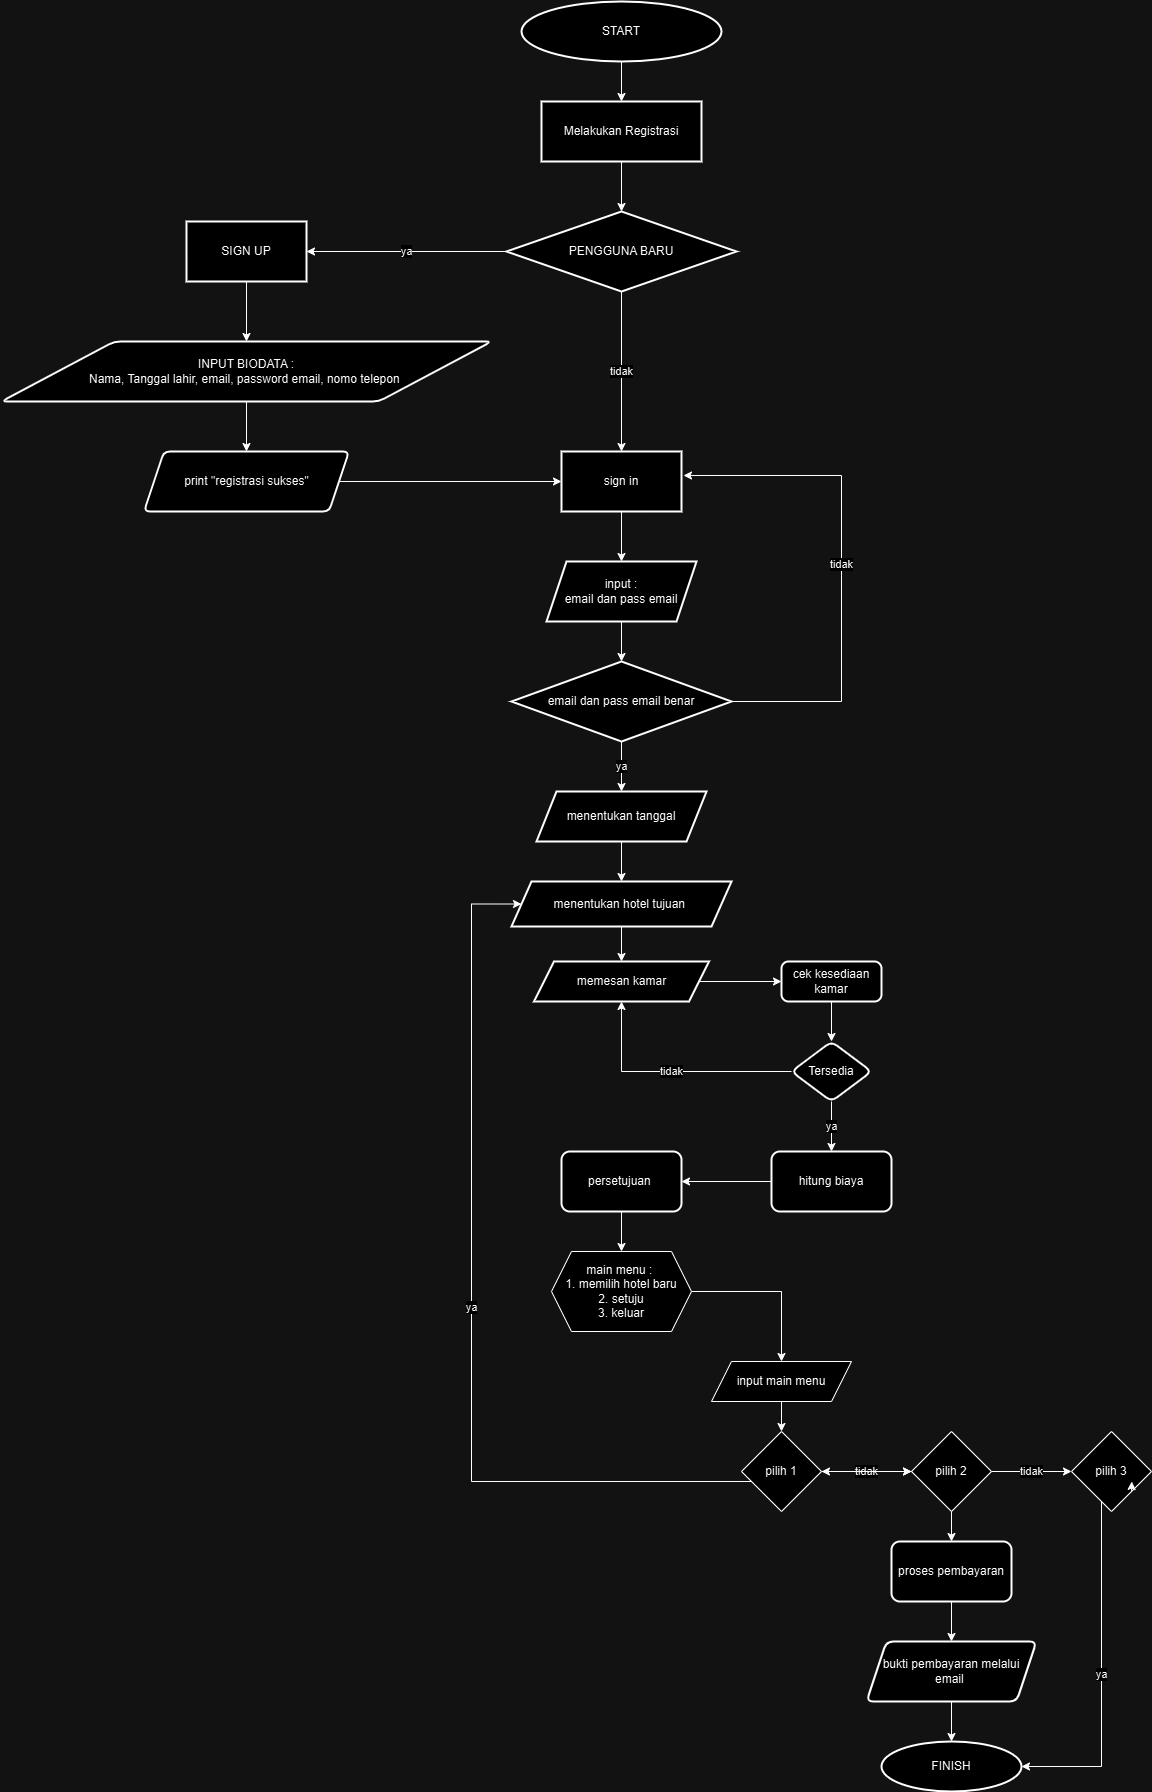

The diagram above was exported from draw.io. Its source (the exported page's mxGraphModel, read from the mxfile embedded in the PNG):
<mxGraphModel dx="2284" dy="772" grid="1" gridSize="10" guides="1" tooltips="1" connect="1" arrows="1" fold="1" page="1" pageScale="1" pageWidth="850" pageHeight="1100" math="0" shadow="0">
  <root>
    <mxCell id="0" />
    <mxCell id="1" parent="0" />
    <mxCell id="0XBhOKkoEBxMwg9nU0cD-5" value="" style="edgeStyle=orthogonalEdgeStyle;rounded=0;orthogonalLoop=1;jettySize=auto;html=1;" parent="1" source="0XBhOKkoEBxMwg9nU0cD-3" target="0XBhOKkoEBxMwg9nU0cD-4" edge="1">
      <mxGeometry relative="1" as="geometry" />
    </mxCell>
    <mxCell id="0XBhOKkoEBxMwg9nU0cD-3" value="START" style="strokeWidth=2;html=1;shape=mxgraph.flowchart.start_1;whiteSpace=wrap;" parent="1" vertex="1">
      <mxGeometry x="330" y="20" width="200" height="60" as="geometry" />
    </mxCell>
    <mxCell id="0XBhOKkoEBxMwg9nU0cD-7" value="" style="edgeStyle=orthogonalEdgeStyle;rounded=0;orthogonalLoop=1;jettySize=auto;html=1;" parent="1" source="0XBhOKkoEBxMwg9nU0cD-4" target="0XBhOKkoEBxMwg9nU0cD-6" edge="1">
      <mxGeometry relative="1" as="geometry" />
    </mxCell>
    <mxCell id="0XBhOKkoEBxMwg9nU0cD-4" value="Melakukan Registrasi" style="whiteSpace=wrap;html=1;strokeWidth=2;" parent="1" vertex="1">
      <mxGeometry x="350" y="120" width="160" height="60" as="geometry" />
    </mxCell>
    <mxCell id="0XBhOKkoEBxMwg9nU0cD-9" value="ya" style="edgeStyle=orthogonalEdgeStyle;rounded=0;orthogonalLoop=1;jettySize=auto;html=1;" parent="1" source="0XBhOKkoEBxMwg9nU0cD-6" target="0XBhOKkoEBxMwg9nU0cD-8" edge="1">
      <mxGeometry relative="1" as="geometry" />
    </mxCell>
    <mxCell id="0XBhOKkoEBxMwg9nU0cD-17" value="tidak" style="edgeStyle=orthogonalEdgeStyle;rounded=0;orthogonalLoop=1;jettySize=auto;html=1;" parent="1" source="0XBhOKkoEBxMwg9nU0cD-6" target="0XBhOKkoEBxMwg9nU0cD-16" edge="1">
      <mxGeometry relative="1" as="geometry" />
    </mxCell>
    <mxCell id="0XBhOKkoEBxMwg9nU0cD-6" value="PENGGUNA BARU" style="rhombus;whiteSpace=wrap;html=1;strokeWidth=2;" parent="1" vertex="1">
      <mxGeometry x="315" y="230" width="230" height="80" as="geometry" />
    </mxCell>
    <mxCell id="0XBhOKkoEBxMwg9nU0cD-11" value="" style="edgeStyle=orthogonalEdgeStyle;rounded=0;orthogonalLoop=1;jettySize=auto;html=1;" parent="1" source="0XBhOKkoEBxMwg9nU0cD-8" target="0XBhOKkoEBxMwg9nU0cD-10" edge="1">
      <mxGeometry relative="1" as="geometry" />
    </mxCell>
    <mxCell id="0XBhOKkoEBxMwg9nU0cD-8" value="SIGN UP" style="whiteSpace=wrap;html=1;strokeWidth=2;" parent="1" vertex="1">
      <mxGeometry x="-5" y="240" width="120" height="60" as="geometry" />
    </mxCell>
    <mxCell id="0XBhOKkoEBxMwg9nU0cD-15" value="" style="edgeStyle=orthogonalEdgeStyle;rounded=0;orthogonalLoop=1;jettySize=auto;html=1;" parent="1" source="0XBhOKkoEBxMwg9nU0cD-10" target="0XBhOKkoEBxMwg9nU0cD-14" edge="1">
      <mxGeometry relative="1" as="geometry" />
    </mxCell>
    <mxCell id="0XBhOKkoEBxMwg9nU0cD-10" value="INPUT BIODATA :&lt;br&gt;&lt;div&gt;Nama, Tanggal lahir, email, password email, nomo telepon&amp;nbsp;&lt;/div&gt;" style="shape=parallelogram;html=1;strokeWidth=2;perimeter=parallelogramPerimeter;whiteSpace=wrap;rounded=1;arcSize=12;size=0.23;" parent="1" vertex="1">
      <mxGeometry x="-190" y="360" width="490" height="60" as="geometry" />
    </mxCell>
    <mxCell id="0XBhOKkoEBxMwg9nU0cD-18" style="edgeStyle=orthogonalEdgeStyle;rounded=0;orthogonalLoop=1;jettySize=auto;html=1;entryX=0;entryY=0.5;entryDx=0;entryDy=0;" parent="1" source="0XBhOKkoEBxMwg9nU0cD-14" target="0XBhOKkoEBxMwg9nU0cD-16" edge="1">
      <mxGeometry relative="1" as="geometry" />
    </mxCell>
    <mxCell id="0XBhOKkoEBxMwg9nU0cD-14" value="print &quot;registrasi sukses&quot;" style="shape=parallelogram;perimeter=parallelogramPerimeter;whiteSpace=wrap;html=1;fixedSize=1;strokeWidth=2;rounded=1;arcSize=12;" parent="1" vertex="1">
      <mxGeometry x="-47.5" y="470" width="205" height="60" as="geometry" />
    </mxCell>
    <mxCell id="0XBhOKkoEBxMwg9nU0cD-20" value="" style="edgeStyle=orthogonalEdgeStyle;rounded=0;orthogonalLoop=1;jettySize=auto;html=1;" parent="1" source="0XBhOKkoEBxMwg9nU0cD-16" target="0XBhOKkoEBxMwg9nU0cD-19" edge="1">
      <mxGeometry relative="1" as="geometry" />
    </mxCell>
    <mxCell id="0XBhOKkoEBxMwg9nU0cD-16" value="sign in" style="whiteSpace=wrap;html=1;strokeWidth=2;" parent="1" vertex="1">
      <mxGeometry x="370" y="470" width="120" height="60" as="geometry" />
    </mxCell>
    <mxCell id="0XBhOKkoEBxMwg9nU0cD-22" value="" style="edgeStyle=orthogonalEdgeStyle;rounded=0;orthogonalLoop=1;jettySize=auto;html=1;" parent="1" source="0XBhOKkoEBxMwg9nU0cD-19" target="0XBhOKkoEBxMwg9nU0cD-21" edge="1">
      <mxGeometry relative="1" as="geometry" />
    </mxCell>
    <mxCell id="0XBhOKkoEBxMwg9nU0cD-19" value="input :&lt;br&gt;email dan pass email" style="shape=parallelogram;perimeter=parallelogramPerimeter;whiteSpace=wrap;html=1;fixedSize=1;strokeWidth=2;" parent="1" vertex="1">
      <mxGeometry x="355" y="580" width="150" height="60" as="geometry" />
    </mxCell>
    <mxCell id="0XBhOKkoEBxMwg9nU0cD-24" value="ya" style="edgeStyle=orthogonalEdgeStyle;rounded=0;orthogonalLoop=1;jettySize=auto;html=1;" parent="1" source="0XBhOKkoEBxMwg9nU0cD-21" target="0XBhOKkoEBxMwg9nU0cD-23" edge="1">
      <mxGeometry relative="1" as="geometry" />
    </mxCell>
    <mxCell id="0XBhOKkoEBxMwg9nU0cD-21" value="email dan pass email benar" style="rhombus;whiteSpace=wrap;html=1;strokeWidth=2;" parent="1" vertex="1">
      <mxGeometry x="320" y="680" width="220" height="80" as="geometry" />
    </mxCell>
    <mxCell id="0XBhOKkoEBxMwg9nU0cD-27" value="" style="edgeStyle=orthogonalEdgeStyle;rounded=0;orthogonalLoop=1;jettySize=auto;html=1;" parent="1" source="0XBhOKkoEBxMwg9nU0cD-23" target="0XBhOKkoEBxMwg9nU0cD-26" edge="1">
      <mxGeometry relative="1" as="geometry" />
    </mxCell>
    <mxCell id="0XBhOKkoEBxMwg9nU0cD-23" value="menentukan tanggal" style="shape=parallelogram;perimeter=parallelogramPerimeter;whiteSpace=wrap;html=1;fixedSize=1;strokeWidth=2;" parent="1" vertex="1">
      <mxGeometry x="345" y="810" width="170" height="50" as="geometry" />
    </mxCell>
    <mxCell id="0XBhOKkoEBxMwg9nU0cD-25" value="tidak" style="edgeStyle=orthogonalEdgeStyle;rounded=0;orthogonalLoop=1;jettySize=auto;html=1;" parent="1" source="0XBhOKkoEBxMwg9nU0cD-21" edge="1">
      <mxGeometry relative="1" as="geometry">
        <mxPoint x="492" y="494" as="targetPoint" />
        <Array as="points">
          <mxPoint x="650" y="720" />
          <mxPoint x="650" y="494" />
        </Array>
      </mxGeometry>
    </mxCell>
    <mxCell id="0XBhOKkoEBxMwg9nU0cD-29" value="" style="edgeStyle=orthogonalEdgeStyle;rounded=0;orthogonalLoop=1;jettySize=auto;html=1;" parent="1" source="0XBhOKkoEBxMwg9nU0cD-26" target="0XBhOKkoEBxMwg9nU0cD-28" edge="1">
      <mxGeometry relative="1" as="geometry" />
    </mxCell>
    <mxCell id="0XBhOKkoEBxMwg9nU0cD-26" value="menentukan hotel tujuan&amp;nbsp;" style="shape=parallelogram;perimeter=parallelogramPerimeter;whiteSpace=wrap;html=1;fixedSize=1;strokeWidth=2;" parent="1" vertex="1">
      <mxGeometry x="320" y="900" width="220" height="45" as="geometry" />
    </mxCell>
    <mxCell id="sqASYKX8PagT-bv-Q4SQ-2" style="edgeStyle=orthogonalEdgeStyle;rounded=0;orthogonalLoop=1;jettySize=auto;html=1;entryX=0;entryY=0.5;entryDx=0;entryDy=0;" parent="1" source="0XBhOKkoEBxMwg9nU0cD-28" target="sqASYKX8PagT-bv-Q4SQ-1" edge="1">
      <mxGeometry relative="1" as="geometry" />
    </mxCell>
    <mxCell id="0XBhOKkoEBxMwg9nU0cD-28" value="memesan kamar" style="shape=parallelogram;perimeter=parallelogramPerimeter;whiteSpace=wrap;html=1;fixedSize=1;strokeWidth=2;" parent="1" vertex="1">
      <mxGeometry x="342.5" y="980" width="175" height="40" as="geometry" />
    </mxCell>
    <mxCell id="sqASYKX8PagT-bv-Q4SQ-4" value="" style="edgeStyle=orthogonalEdgeStyle;rounded=0;orthogonalLoop=1;jettySize=auto;html=1;" parent="1" source="sqASYKX8PagT-bv-Q4SQ-1" target="sqASYKX8PagT-bv-Q4SQ-3" edge="1">
      <mxGeometry relative="1" as="geometry" />
    </mxCell>
    <mxCell id="sqASYKX8PagT-bv-Q4SQ-1" value="cek kesediaan kamar" style="rounded=1;whiteSpace=wrap;html=1;absoluteArcSize=1;arcSize=14;strokeWidth=2;" parent="1" vertex="1">
      <mxGeometry x="590" y="980" width="100" height="40" as="geometry" />
    </mxCell>
    <mxCell id="sqASYKX8PagT-bv-Q4SQ-6" value="ya" style="edgeStyle=orthogonalEdgeStyle;rounded=0;orthogonalLoop=1;jettySize=auto;html=1;" parent="1" source="sqASYKX8PagT-bv-Q4SQ-3" target="sqASYKX8PagT-bv-Q4SQ-5" edge="1">
      <mxGeometry relative="1" as="geometry" />
    </mxCell>
    <mxCell id="GU_X4AUS1Dnj0P8QR5CS-1" value="tidak" style="edgeStyle=orthogonalEdgeStyle;rounded=0;orthogonalLoop=1;jettySize=auto;html=1;entryX=0.5;entryY=1;entryDx=0;entryDy=0;" parent="1" source="sqASYKX8PagT-bv-Q4SQ-3" target="0XBhOKkoEBxMwg9nU0cD-28" edge="1">
      <mxGeometry relative="1" as="geometry" />
    </mxCell>
    <mxCell id="sqASYKX8PagT-bv-Q4SQ-3" value="Tersedia" style="rhombus;whiteSpace=wrap;html=1;rounded=1;arcSize=14;strokeWidth=2;" parent="1" vertex="1">
      <mxGeometry x="600" y="1060" width="80" height="60" as="geometry" />
    </mxCell>
    <mxCell id="sqASYKX8PagT-bv-Q4SQ-8" value="" style="edgeStyle=orthogonalEdgeStyle;rounded=0;orthogonalLoop=1;jettySize=auto;html=1;" parent="1" source="sqASYKX8PagT-bv-Q4SQ-5" target="sqASYKX8PagT-bv-Q4SQ-7" edge="1">
      <mxGeometry relative="1" as="geometry" />
    </mxCell>
    <mxCell id="sqASYKX8PagT-bv-Q4SQ-5" value="hitung biaya" style="whiteSpace=wrap;html=1;rounded=1;arcSize=14;strokeWidth=2;" parent="1" vertex="1">
      <mxGeometry x="580" y="1170" width="120" height="60" as="geometry" />
    </mxCell>
    <mxCell id="GU_X4AUS1Dnj0P8QR5CS-16" style="edgeStyle=orthogonalEdgeStyle;rounded=0;orthogonalLoop=1;jettySize=auto;html=1;entryX=0.5;entryY=0;entryDx=0;entryDy=0;" parent="1" source="sqASYKX8PagT-bv-Q4SQ-7" target="GU_X4AUS1Dnj0P8QR5CS-15" edge="1">
      <mxGeometry relative="1" as="geometry" />
    </mxCell>
    <mxCell id="sqASYKX8PagT-bv-Q4SQ-7" value="persetujuan&amp;nbsp;" style="whiteSpace=wrap;html=1;rounded=1;arcSize=14;strokeWidth=2;" parent="1" vertex="1">
      <mxGeometry x="370" y="1170" width="120" height="60" as="geometry" />
    </mxCell>
    <mxCell id="sqASYKX8PagT-bv-Q4SQ-16" value="" style="edgeStyle=orthogonalEdgeStyle;rounded=0;orthogonalLoop=1;jettySize=auto;html=1;" parent="1" source="sqASYKX8PagT-bv-Q4SQ-11" target="sqASYKX8PagT-bv-Q4SQ-15" edge="1">
      <mxGeometry relative="1" as="geometry" />
    </mxCell>
    <mxCell id="sqASYKX8PagT-bv-Q4SQ-11" value="proses pembayaran" style="whiteSpace=wrap;html=1;rounded=1;arcSize=14;strokeWidth=2;" parent="1" vertex="1">
      <mxGeometry x="700" y="1560" width="120" height="60" as="geometry" />
    </mxCell>
    <mxCell id="sqASYKX8PagT-bv-Q4SQ-18" value="" style="edgeStyle=orthogonalEdgeStyle;rounded=0;orthogonalLoop=1;jettySize=auto;html=1;" parent="1" source="sqASYKX8PagT-bv-Q4SQ-15" target="sqASYKX8PagT-bv-Q4SQ-17" edge="1">
      <mxGeometry relative="1" as="geometry" />
    </mxCell>
    <mxCell id="sqASYKX8PagT-bv-Q4SQ-15" value="bukti pembayaran melalui email&amp;nbsp;" style="shape=parallelogram;perimeter=parallelogramPerimeter;whiteSpace=wrap;html=1;fixedSize=1;rounded=1;arcSize=14;strokeWidth=2;" parent="1" vertex="1">
      <mxGeometry x="675" y="1660" width="170" height="60" as="geometry" />
    </mxCell>
    <mxCell id="sqASYKX8PagT-bv-Q4SQ-17" value="FINISH" style="ellipse;whiteSpace=wrap;html=1;rounded=1;arcSize=14;strokeWidth=2;" parent="1" vertex="1">
      <mxGeometry x="690" y="1760" width="140" height="50" as="geometry" />
    </mxCell>
    <mxCell id="GU_X4AUS1Dnj0P8QR5CS-19" value="" style="edgeStyle=orthogonalEdgeStyle;rounded=0;orthogonalLoop=1;jettySize=auto;html=1;" parent="1" source="GU_X4AUS1Dnj0P8QR5CS-15" target="GU_X4AUS1Dnj0P8QR5CS-18" edge="1">
      <mxGeometry relative="1" as="geometry" />
    </mxCell>
    <mxCell id="GU_X4AUS1Dnj0P8QR5CS-15" value="main menu :&amp;nbsp;&lt;div&gt;1. memilih hotel baru&lt;/div&gt;&lt;div&gt;&lt;span style=&quot;background-color: initial;&quot;&gt;2. setuju&lt;/span&gt;&lt;/div&gt;&lt;div&gt;&lt;span style=&quot;background-color: initial;&quot;&gt;3. keluar&lt;/span&gt;&lt;/div&gt;" style="shape=hexagon;perimeter=hexagonPerimeter2;whiteSpace=wrap;html=1;fixedSize=1;" parent="1" vertex="1">
      <mxGeometry x="360" y="1270" width="140" height="80" as="geometry" />
    </mxCell>
    <mxCell id="GU_X4AUS1Dnj0P8QR5CS-21" value="" style="edgeStyle=orthogonalEdgeStyle;rounded=0;orthogonalLoop=1;jettySize=auto;html=1;" parent="1" source="GU_X4AUS1Dnj0P8QR5CS-18" target="GU_X4AUS1Dnj0P8QR5CS-20" edge="1">
      <mxGeometry relative="1" as="geometry" />
    </mxCell>
    <mxCell id="GU_X4AUS1Dnj0P8QR5CS-18" value="input main menu" style="shape=parallelogram;perimeter=parallelogramPerimeter;whiteSpace=wrap;html=1;fixedSize=1;" parent="1" vertex="1">
      <mxGeometry x="520" y="1380" width="140" height="40" as="geometry" />
    </mxCell>
    <mxCell id="GU_X4AUS1Dnj0P8QR5CS-23" value="" style="edgeStyle=orthogonalEdgeStyle;rounded=0;orthogonalLoop=1;jettySize=auto;html=1;" parent="1" source="GU_X4AUS1Dnj0P8QR5CS-20" target="GU_X4AUS1Dnj0P8QR5CS-22" edge="1">
      <mxGeometry relative="1" as="geometry" />
    </mxCell>
    <mxCell id="GU_X4AUS1Dnj0P8QR5CS-26" value="ya" style="edgeStyle=orthogonalEdgeStyle;rounded=0;orthogonalLoop=1;jettySize=auto;html=1;entryX=0;entryY=0.5;entryDx=0;entryDy=0;" parent="1" source="GU_X4AUS1Dnj0P8QR5CS-20" target="0XBhOKkoEBxMwg9nU0cD-26" edge="1">
      <mxGeometry relative="1" as="geometry">
        <Array as="points">
          <mxPoint x="280" y="1500" />
          <mxPoint x="280" y="923" />
        </Array>
      </mxGeometry>
    </mxCell>
    <mxCell id="GU_X4AUS1Dnj0P8QR5CS-27" value="tidak" style="edgeStyle=orthogonalEdgeStyle;rounded=0;orthogonalLoop=1;jettySize=auto;html=1;" parent="1" source="GU_X4AUS1Dnj0P8QR5CS-20" target="GU_X4AUS1Dnj0P8QR5CS-22" edge="1">
      <mxGeometry relative="1" as="geometry" />
    </mxCell>
    <mxCell id="GU_X4AUS1Dnj0P8QR5CS-25" value="tidak" style="edgeStyle=orthogonalEdgeStyle;rounded=0;orthogonalLoop=1;jettySize=auto;html=1;" parent="1" source="GU_X4AUS1Dnj0P8QR5CS-22" target="GU_X4AUS1Dnj0P8QR5CS-24" edge="1">
      <mxGeometry relative="1" as="geometry" />
    </mxCell>
    <mxCell id="GU_X4AUS1Dnj0P8QR5CS-28" value="ya" style="edgeStyle=orthogonalEdgeStyle;rounded=0;orthogonalLoop=1;jettySize=auto;html=1;" parent="1" source="GU_X4AUS1Dnj0P8QR5CS-20" target="sqASYKX8PagT-bv-Q4SQ-11" edge="1">
      <mxGeometry relative="1" as="geometry" />
    </mxCell>
    <mxCell id="GU_X4AUS1Dnj0P8QR5CS-22" value="pilih 2" style="rhombus;whiteSpace=wrap;html=1;" parent="1" vertex="1">
      <mxGeometry x="720" y="1450" width="80" height="80" as="geometry" />
    </mxCell>
    <mxCell id="GU_X4AUS1Dnj0P8QR5CS-30" value="ya" style="edgeStyle=orthogonalEdgeStyle;rounded=0;orthogonalLoop=1;jettySize=auto;html=1;entryX=1;entryY=0.5;entryDx=0;entryDy=0;" parent="1" source="GU_X4AUS1Dnj0P8QR5CS-24" target="sqASYKX8PagT-bv-Q4SQ-17" edge="1">
      <mxGeometry relative="1" as="geometry">
        <Array as="points">
          <mxPoint x="910" y="1785" />
        </Array>
      </mxGeometry>
    </mxCell>
    <mxCell id="GU_X4AUS1Dnj0P8QR5CS-24" value="pilih 3" style="rhombus;whiteSpace=wrap;html=1;" parent="1" vertex="1">
      <mxGeometry x="880" y="1450" width="80" height="80" as="geometry" />
    </mxCell>
    <mxCell id="GU_X4AUS1Dnj0P8QR5CS-29" style="edgeStyle=orthogonalEdgeStyle;rounded=0;orthogonalLoop=1;jettySize=auto;html=1;exitX=1;exitY=1;exitDx=0;exitDy=0;entryX=0.754;entryY=0.625;entryDx=0;entryDy=0;entryPerimeter=0;" parent="1" source="GU_X4AUS1Dnj0P8QR5CS-24" target="GU_X4AUS1Dnj0P8QR5CS-24" edge="1">
      <mxGeometry relative="1" as="geometry" />
    </mxCell>
    <mxCell id="GU_X4AUS1Dnj0P8QR5CS-31" value="" style="edgeStyle=orthogonalEdgeStyle;rounded=0;orthogonalLoop=1;jettySize=auto;html=1;" parent="1" source="GU_X4AUS1Dnj0P8QR5CS-22" target="GU_X4AUS1Dnj0P8QR5CS-20" edge="1">
      <mxGeometry relative="1" as="geometry">
        <mxPoint x="660" y="1500" as="sourcePoint" />
        <mxPoint x="590" y="1570" as="targetPoint" />
      </mxGeometry>
    </mxCell>
    <mxCell id="GU_X4AUS1Dnj0P8QR5CS-20" value="pilih 1" style="rhombus;whiteSpace=wrap;html=1;" parent="1" vertex="1">
      <mxGeometry x="550" y="1450" width="80" height="80" as="geometry" />
    </mxCell>
  </root>
</mxGraphModel>